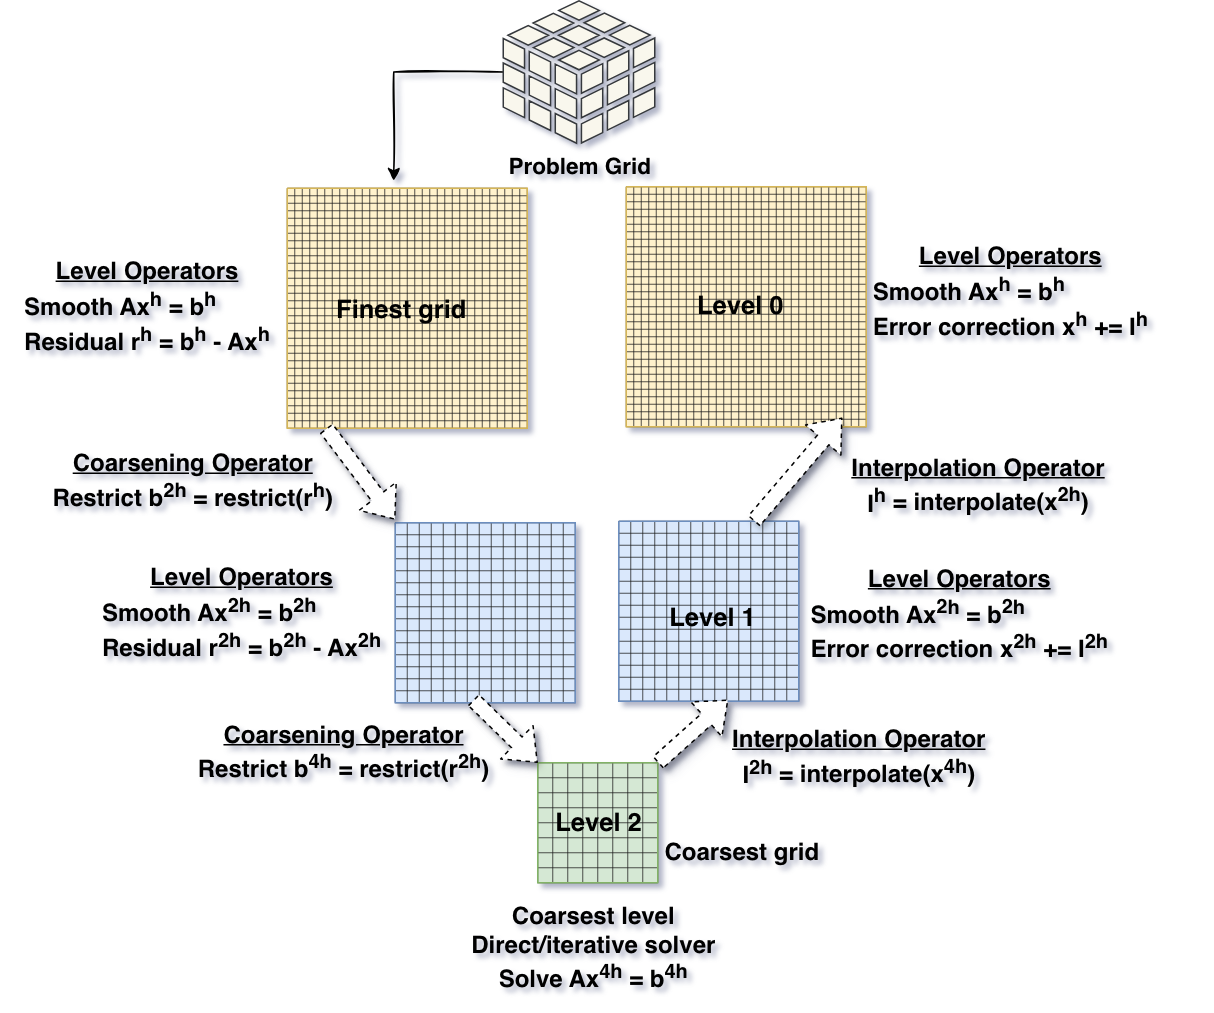

The diagram above was exported from draw.io. Its source (the exported page's mxGraphModel, read from the mxfile embedded in the PNG):
<mxGraphModel dx="1426" dy="1200" grid="0" gridSize="20" guides="1" tooltips="1" connect="1" arrows="1" fold="1" page="0" pageScale="1" pageWidth="850" pageHeight="1100" background="none" math="0" shadow="1">
  <root>
    <mxCell id="0" />
    <mxCell id="1" parent="0" />
    <mxCell id="XloIb-qqQwV-gJ9cduWS-13" parent="0" value="Untitled Layer" />
    <mxCell id="lCn0MkmBHqaI7rtO20S8-10" edge="1" parent="XloIb-qqQwV-gJ9cduWS-13" source="XloIb-qqQwV-gJ9cduWS-26" style="edgeStyle=orthogonalEdgeStyle;rounded=0;sketch=1;hachureGap=4;jiggle=2;curveFitting=1;orthogonalLoop=1;jettySize=auto;html=1;fontFamily=Architects Daughter;fontSource=https%3A%2F%2Ffonts.googleapis.com%2Fcss%3Ffamily%3DArchitects%2BDaughter;">
      <mxGeometry relative="1" as="geometry">
        <mxPoint x="307" y="74" as="targetPoint" />
      </mxGeometry>
    </mxCell>
    <mxCell id="XloIb-qqQwV-gJ9cduWS-26" parent="XloIb-qqQwV-gJ9cduWS-13" style="shadow=0;dashed=0;html=1;strokeColor=#36393d;labelPosition=center;verticalLabelPosition=bottom;verticalAlign=top;outlineConnect=0;align=center;shape=mxgraph.office.databases.database_cube;fillColor=#f9f7ed;" value="&lt;font style=&quot;font-size: 15px;&quot;&gt;&lt;b&gt;Problem Grid&lt;/b&gt;&lt;/font&gt;" vertex="1">
      <mxGeometry height="95" width="101" x="380" y="-46" as="geometry" />
    </mxCell>
    <mxCell id="XloIb-qqQwV-gJ9cduWS-59" parent="XloIb-qqQwV-gJ9cduWS-13" style="verticalLabelPosition=bottom;verticalAlign=top;html=1;shape=mxgraph.basic.patternFillRect;fillStyle=grid;step=5;fillStrokeWidth=0.5;fillStrokeColor=#1A1A1A;fillColor=#fff2cc;strokeColor=#d6b656;" value="" vertex="1">
      <mxGeometry height="160" width="160" x="236" y="79" as="geometry" />
    </mxCell>
    <mxCell id="XloIb-qqQwV-gJ9cduWS-61" parent="XloIb-qqQwV-gJ9cduWS-13" style="verticalLabelPosition=bottom;verticalAlign=top;html=1;shape=mxgraph.basic.patternFillRect;fillStyle=grid;step=8;fillStrokeWidth=0.5;fillStrokeColor=#1A1A1A;fillColor=#dae8fc;strokeColor=#6c8ebf;" value="" vertex="1">
      <mxGeometry height="120" width="120" x="308" y="302" as="geometry" />
    </mxCell>
    <mxCell id="XloIb-qqQwV-gJ9cduWS-62" parent="XloIb-qqQwV-gJ9cduWS-13" style="verticalLabelPosition=bottom;verticalAlign=top;html=1;shape=mxgraph.basic.patternFillRect;fillStyle=grid;step=10;fillStrokeWidth=0.5;fillStrokeColor=#1A1A1A;fillColor=#d5e8d4;strokeColor=#82b366;" value="" vertex="1">
      <mxGeometry height="80" width="80" x="403" y="462" as="geometry" />
    </mxCell>
    <mxCell id="XloIb-qqQwV-gJ9cduWS-63" parent="XloIb-qqQwV-gJ9cduWS-13" style="verticalLabelPosition=bottom;verticalAlign=top;html=1;shape=mxgraph.basic.patternFillRect;fillStyle=grid;step=8;fillStrokeWidth=0.5;fillStrokeColor=#1A1A1A;fillColor=#dae8fc;strokeColor=#6c8ebf;" value="" vertex="1">
      <mxGeometry height="120" width="120" x="457" y="301" as="geometry" />
    </mxCell>
    <mxCell id="XloIb-qqQwV-gJ9cduWS-65" parent="XloIb-qqQwV-gJ9cduWS-13" style="verticalLabelPosition=bottom;verticalAlign=top;html=1;shape=mxgraph.basic.patternFillRect;fillStyle=grid;step=5;fillStrokeWidth=0.5;fillStrokeColor=#1A1A1A;fillColor=#fff2cc;strokeColor=#d6b656;" value="" vertex="1">
      <mxGeometry height="160" width="160" x="462" y="78" as="geometry" />
    </mxCell>
    <mxCell id="XloIb-qqQwV-gJ9cduWS-76" parent="XloIb-qqQwV-gJ9cduWS-13" style="text;html=1;whiteSpace=wrap;strokeColor=none;fillColor=none;align=center;verticalAlign=middle;rounded=0;shadow=0;fontSize=16;fontStyle=1;textShadow=0;" value="&lt;u&gt;Level Operators&lt;/u&gt;&lt;br&gt;&lt;div style=&quot;text-align: left;&quot;&gt;&lt;span style=&quot;background-color: transparent; color: light-dark(rgb(0, 0, 0), rgb(255, 255, 255));&quot;&gt;Smooth Ax&lt;/span&gt;&lt;sup style=&quot;background-color: transparent; color: light-dark(rgb(0, 0, 0), rgb(255, 255, 255));&quot;&gt;h&lt;/sup&gt;&lt;span style=&quot;background-color: transparent; color: light-dark(rgb(0, 0, 0), rgb(255, 255, 255));&quot;&gt; = b&lt;/span&gt;&lt;sup style=&quot;background-color: transparent; color: light-dark(rgb(0, 0, 0), rgb(255, 255, 255));&quot;&gt;h&lt;/sup&gt;&lt;/div&gt;&lt;div style=&quot;text-align: left;&quot;&gt;Residual r&lt;sup&gt;h&lt;/sup&gt; = b&lt;sup&gt;h&lt;/sup&gt; - Ax&lt;sup&gt;h&lt;/sup&gt;&lt;/div&gt;" vertex="1">
      <mxGeometry height="100" width="178" x="54" y="109" as="geometry" />
    </mxCell>
    <mxCell id="XloIb-qqQwV-gJ9cduWS-78" edge="1" parent="XloIb-qqQwV-gJ9cduWS-13" style="shape=flexArrow;endArrow=classic;html=1;rounded=1;exitX=0.5;exitY=1;exitDx=0;exitDy=0;exitPerimeter=0;dashed=1;shadow=1;fillColor=default;entryX=0.45;entryY=-0.017;entryDx=0;entryDy=0;entryPerimeter=0;" value="">
      <mxGeometry height="50" relative="1" width="50" as="geometry">
        <mxPoint x="262" y="239" as="sourcePoint" />
        <mxPoint x="308" y="299.96000000000004" as="targetPoint" />
      </mxGeometry>
    </mxCell>
    <mxCell id="XloIb-qqQwV-gJ9cduWS-79" edge="1" parent="XloIb-qqQwV-gJ9cduWS-13" source="XloIb-qqQwV-gJ9cduWS-63" style="shape=flexArrow;endArrow=classic;html=1;rounded=1;exitX=0.75;exitY=0;exitDx=0;exitDy=0;exitPerimeter=0;entryX=0.5;entryY=1;entryDx=0;entryDy=0;entryPerimeter=0;dashed=1;shadow=1;fillColor=default;" value="">
      <mxGeometry height="50" relative="1" width="50" as="geometry">
        <mxPoint x="581" y="295" as="sourcePoint" />
        <mxPoint x="606" y="232" as="targetPoint" />
      </mxGeometry>
    </mxCell>
    <mxCell id="XloIb-qqQwV-gJ9cduWS-80" edge="1" parent="XloIb-qqQwV-gJ9cduWS-13" style="shape=flexArrow;endArrow=classic;html=1;rounded=1;exitX=0.5;exitY=1;exitDx=0;exitDy=0;exitPerimeter=0;dashed=1;shadow=1;fillColor=default;entryX=0;entryY=0;entryDx=0;entryDy=0;entryPerimeter=0;" target="XloIb-qqQwV-gJ9cduWS-62" value="">
      <mxGeometry height="50" relative="1" width="50" as="geometry">
        <mxPoint x="360" y="420" as="sourcePoint" />
        <mxPoint x="400" y="480" as="targetPoint" />
      </mxGeometry>
    </mxCell>
    <mxCell id="XloIb-qqQwV-gJ9cduWS-81" edge="1" parent="XloIb-qqQwV-gJ9cduWS-13" source="XloIb-qqQwV-gJ9cduWS-62" style="shape=flexArrow;endArrow=classic;html=1;rounded=1;exitX=1;exitY=0;exitDx=0;exitDy=0;exitPerimeter=0;entryX=0.5;entryY=1;entryDx=0;entryDy=0;entryPerimeter=0;dashed=1;shadow=1;fillColor=default;" value="">
      <mxGeometry height="50" relative="1" width="50" as="geometry">
        <mxPoint x="480" y="480" as="sourcePoint" />
        <mxPoint x="530" y="420" as="targetPoint" />
      </mxGeometry>
    </mxCell>
    <mxCell id="XloIb-qqQwV-gJ9cduWS-83" parent="XloIb-qqQwV-gJ9cduWS-13" style="text;html=1;whiteSpace=wrap;strokeColor=none;fillColor=none;align=center;verticalAlign=middle;rounded=0;shadow=0;fontSize=16;fontStyle=1;textShadow=0;" value="&lt;u&gt;Level Operators&lt;/u&gt;&lt;br&gt;&lt;div style=&quot;text-align: left;&quot;&gt;&lt;span style=&quot;background-color: transparent; color: light-dark(rgb(0, 0, 0), rgb(255, 255, 255));&quot;&gt;Smooth Ax&lt;sup&gt;2&lt;/sup&gt;&lt;/span&gt;&lt;sup style=&quot;background-color: transparent; color: light-dark(rgb(0, 0, 0), rgb(255, 255, 255));&quot;&gt;h&lt;/sup&gt;&lt;span style=&quot;background-color: transparent; color: light-dark(rgb(0, 0, 0), rgb(255, 255, 255));&quot;&gt;&amp;nbsp;= b&lt;sup&gt;2&lt;/sup&gt;&lt;/span&gt;&lt;sup style=&quot;background-color: transparent; color: light-dark(rgb(0, 0, 0), rgb(255, 255, 255));&quot;&gt;h&lt;/sup&gt;&lt;/div&gt;&lt;div style=&quot;text-align: left;&quot;&gt;Residual r&lt;sup&gt;2h&lt;/sup&gt; = b&lt;sup&gt;2h&lt;/sup&gt; - Ax&lt;sup&gt;2h&lt;/sup&gt;&lt;/div&gt;" vertex="1">
      <mxGeometry height="100" width="204" x="104" y="313" as="geometry" />
    </mxCell>
    <mxCell id="XloIb-qqQwV-gJ9cduWS-84" parent="XloIb-qqQwV-gJ9cduWS-13" style="text;html=1;whiteSpace=wrap;strokeColor=none;fillColor=none;align=center;verticalAlign=middle;rounded=0;shadow=0;fontSize=16;fontStyle=1;textShadow=0;" value="&lt;u&gt;Coarsening Operator&lt;/u&gt;&lt;div&gt;Restrict b&lt;sup&gt;2h&lt;/sup&gt; = restrict(r&lt;sup&gt;h&lt;/sup&gt;)&lt;/div&gt;" vertex="1">
      <mxGeometry height="80" width="257" x="45" y="235" as="geometry" />
    </mxCell>
    <mxCell id="XloIb-qqQwV-gJ9cduWS-85" parent="XloIb-qqQwV-gJ9cduWS-13" style="text;html=1;whiteSpace=wrap;strokeColor=none;fillColor=none;align=center;verticalAlign=middle;rounded=0;shadow=0;fontSize=16;fontStyle=1;textShadow=0;" value="&lt;div&gt;&lt;span style=&quot;background-color: transparent; color: light-dark(rgb(0, 0, 0), rgb(255, 255, 255));&quot;&gt;Coarsest level&lt;/span&gt;&lt;/div&gt;&lt;div&gt;&lt;span style=&quot;background-color: transparent; color: light-dark(rgb(0, 0, 0), rgb(255, 255, 255));&quot;&gt;Direct/iterative solver&lt;br&gt;Solve Ax&lt;sup&gt;4h&lt;/sup&gt; = b&lt;sup&gt;4h&lt;/sup&gt;&lt;/span&gt;&lt;/div&gt;" vertex="1">
      <mxGeometry height="40" width="336.5" x="272" y="566" as="geometry" />
    </mxCell>
    <mxCell id="XloIb-qqQwV-gJ9cduWS-86" parent="XloIb-qqQwV-gJ9cduWS-13" style="text;html=1;whiteSpace=wrap;strokeColor=none;fillColor=none;align=center;verticalAlign=middle;rounded=0;shadow=0;fontSize=16;fontStyle=1;textShadow=0;" value="&lt;u&gt;Coarsening Operator&lt;/u&gt;&lt;div&gt;Restrict b&lt;sup&gt;4h&lt;/sup&gt; = restrict(r&lt;sup&gt;2h&lt;/sup&gt;)&lt;/div&gt;" vertex="1">
      <mxGeometry height="80" width="266" x="141" y="416" as="geometry" />
    </mxCell>
    <mxCell id="XloIb-qqQwV-gJ9cduWS-87" parent="XloIb-qqQwV-gJ9cduWS-13" style="text;html=1;whiteSpace=wrap;strokeColor=none;fillColor=none;align=center;verticalAlign=middle;rounded=0;fontSize=17;fontStyle=1;textShadow=0;" value="Finest grid" vertex="1">
      <mxGeometry height="30" width="115" x="255" y="145" as="geometry" />
    </mxCell>
    <mxCell id="XloIb-qqQwV-gJ9cduWS-89" parent="XloIb-qqQwV-gJ9cduWS-13" style="text;html=1;whiteSpace=wrap;strokeColor=none;fillColor=none;align=center;verticalAlign=middle;rounded=0;fontSize=16;fontStyle=1;textShadow=0;" value="Coarsest grid" vertex="1">
      <mxGeometry height="30" width="147" x="466" y="507" as="geometry" />
    </mxCell>
    <mxCell id="XloIb-qqQwV-gJ9cduWS-91" parent="XloIb-qqQwV-gJ9cduWS-13" style="text;html=1;whiteSpace=wrap;strokeColor=none;fillColor=none;align=center;verticalAlign=middle;rounded=0;shadow=0;fontSize=16;fontStyle=1;textShadow=0;" value="&lt;u&gt;Interpolation Operator&lt;/u&gt;&lt;div&gt;&lt;span&gt;I&lt;sup&gt;2h&lt;/sup&gt;&lt;/span&gt; = interpolate(x&lt;sup&gt;4h&lt;/sup&gt;)&lt;/div&gt;" vertex="1">
      <mxGeometry height="80" width="255" x="490" y="419" as="geometry" />
    </mxCell>
    <mxCell id="XloIb-qqQwV-gJ9cduWS-94" parent="XloIb-qqQwV-gJ9cduWS-13" style="text;html=1;whiteSpace=wrap;strokeColor=none;fillColor=none;align=center;verticalAlign=middle;rounded=0;shadow=0;fontSize=16;fontStyle=1;textShadow=0;" value="&lt;u&gt;Level Operators&lt;/u&gt;&lt;br&gt;&lt;div style=&quot;text-align: left;&quot;&gt;&lt;span style=&quot;background-color: transparent; color: light-dark(rgb(0, 0, 0), rgb(255, 255, 255));&quot;&gt;Smooth Ax&lt;sup&gt;2&lt;/sup&gt;&lt;/span&gt;&lt;sup style=&quot;background-color: transparent; color: light-dark(rgb(0, 0, 0), rgb(255, 255, 255));&quot;&gt;h&lt;/sup&gt;&lt;span style=&quot;background-color: transparent; color: light-dark(rgb(0, 0, 0), rgb(255, 255, 255));&quot;&gt;&amp;nbsp;= b&lt;sup&gt;2&lt;/sup&gt;&lt;/span&gt;&lt;sup style=&quot;background-color: transparent; color: light-dark(rgb(0, 0, 0), rgb(255, 255, 255));&quot;&gt;h&lt;/sup&gt;&lt;/div&gt;&lt;div style=&quot;text-align: left;&quot;&gt;Error correction x&lt;sup&gt;2h&lt;/sup&gt; += I&lt;sup&gt;2h&lt;/sup&gt;&lt;/div&gt;" vertex="1">
      <mxGeometry height="80" width="269" x="550" y="324" as="geometry" />
    </mxCell>
    <mxCell id="XloIb-qqQwV-gJ9cduWS-96" parent="XloIb-qqQwV-gJ9cduWS-13" style="text;html=1;whiteSpace=wrap;strokeColor=none;fillColor=none;align=center;verticalAlign=middle;rounded=0;shadow=0;fontSize=16;fontStyle=1;textShadow=0;" value="&lt;u&gt;Interpolation Operator&lt;/u&gt;&lt;div&gt;&lt;span&gt;I&lt;sup&gt;h&lt;/sup&gt;&lt;/span&gt; = interpolate(x&lt;sup&gt;2h&lt;/sup&gt;)&lt;/div&gt;" vertex="1">
      <mxGeometry height="80" width="292" x="551" y="238" as="geometry" />
    </mxCell>
    <mxCell id="XloIb-qqQwV-gJ9cduWS-97" parent="XloIb-qqQwV-gJ9cduWS-13" style="text;html=1;whiteSpace=wrap;strokeColor=none;fillColor=none;align=center;verticalAlign=middle;rounded=0;shadow=0;fontSize=16;fontStyle=1;textShadow=0;" value="&lt;u&gt;Level Operators&lt;/u&gt;&lt;br&gt;&lt;div style=&quot;text-align: left;&quot;&gt;&lt;span style=&quot;background-color: transparent; color: light-dark(rgb(0, 0, 0), rgb(255, 255, 255));&quot;&gt;Smooth Ax&lt;/span&gt;&lt;sup style=&quot;background-color: transparent; color: light-dark(rgb(0, 0, 0), rgb(255, 255, 255));&quot;&gt;h&lt;/sup&gt;&lt;span style=&quot;background-color: transparent; color: light-dark(rgb(0, 0, 0), rgb(255, 255, 255));&quot;&gt;&amp;nbsp;= b&lt;/span&gt;&lt;sup style=&quot;background-color: transparent; color: light-dark(rgb(0, 0, 0), rgb(255, 255, 255));&quot;&gt;h&lt;/sup&gt;&lt;/div&gt;&lt;div style=&quot;text-align: left;&quot;&gt;Error correction x&lt;sup&gt;h&lt;/sup&gt; += I&lt;sup&gt;h&lt;/sup&gt;&lt;/div&gt;" vertex="1">
      <mxGeometry height="80" width="215" x="611" y="109" as="geometry" />
    </mxCell>
    <mxCell id="XloIb-qqQwV-gJ9cduWS-98" parent="XloIb-qqQwV-gJ9cduWS-13" style="text;html=1;whiteSpace=wrap;strokeColor=none;fillColor=none;align=center;verticalAlign=middle;rounded=0;fontSize=17;fontStyle=1;textShadow=0;" value="Level 0" vertex="1">
      <mxGeometry height="30" width="67" x="505" y="142" as="geometry" />
    </mxCell>
    <mxCell id="XloIb-qqQwV-gJ9cduWS-99" parent="XloIb-qqQwV-gJ9cduWS-13" style="text;html=1;whiteSpace=wrap;strokeColor=none;fillColor=none;align=center;verticalAlign=middle;rounded=0;fontSize=17;fontStyle=1;textShadow=0;" value="Level 1" vertex="1">
      <mxGeometry height="30" width="60" x="490" y="350" as="geometry" />
    </mxCell>
    <mxCell id="XloIb-qqQwV-gJ9cduWS-100" parent="XloIb-qqQwV-gJ9cduWS-13" style="text;html=1;whiteSpace=wrap;strokeColor=none;fillColor=none;align=center;verticalAlign=middle;rounded=0;fontSize=17;fontStyle=1;textShadow=0;" value="Level 2" vertex="1">
      <mxGeometry height="30" width="60" x="414" y="487" as="geometry" />
    </mxCell>
  </root>
</mxGraphModel>